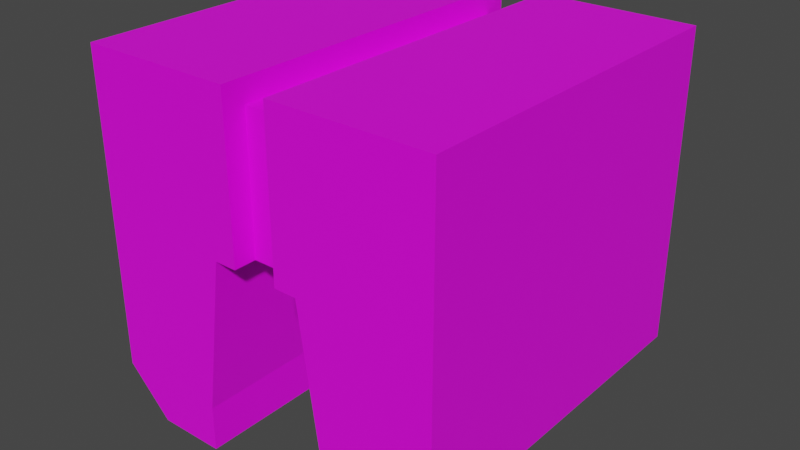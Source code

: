 # Source: stool.blend  (saved by Blender 3.3.6; exported with 4.5.12 LTS)
import bpy
from mathutils import Matrix  # noqa: F401  (used for matrix-valued properties, if any)

bpy.ops.wm.read_factory_settings(use_empty=True)
scene = bpy.context.scene
scene.name = 'Scene'

# ---- collections
col_collection = bpy.data.collections.new('Collection'); scene.collection.children.link(col_collection)

# ---- images (referenced by path relative to the original .blend; pixels are not part of the script)
import os
ASSET_DIR = os.environ.get("B2B_ASSET_DIR", "")  # directory of the original .blend (textures are referenced by path, not embedded)
HERE = os.path.dirname(os.path.abspath(__file__))  # packed textures are extracted next to this script under _unpacked/

def load_image(name, relpath, width, height, colorspace="sRGB"):
    """Load a texture the original file referenced (path relative to the .blend, or extracted next to this script)."""
    p = next((c for c in (os.path.join(HERE, relpath), os.path.join(ASSET_DIR, relpath)) if relpath and os.path.exists(c)), "")
    if p:
        img = bpy.data.images.load(p, check_existing=True)
        img.name = name
    else:  # same state as the original file: an image datablock whose file is absent (Cycles renders it pink)
        img = bpy.data.images.new(name, width, height)
        img.source = "FILE"
        img.filepath = "//" + (relpath or name)
    img.colorspace_settings.name = colorspace
    return img
img_debug64_png = load_image('debug64.png', 'debug64.png', 1024, 1024, 'sRGB')

# ---- materials (node trees are filled in below, after node groups)
mat_mat_diffuse_cutout = bpy.data.materials.new('MAT_DIFFUSE_CUTOUT')
mat_mat_diffuse_cutout.use_transparent_shadow = False

# ---- material node trees
mat_mat_diffuse_cutout.use_nodes = True; mat_mat_diffuse_cutout.node_tree.nodes.clear()
_N = mat_mat_diffuse_cutout.node_tree.nodes; _L = mat_mat_diffuse_cutout.node_tree.links
n0 = _N.new('ShaderNodeBsdfPrincipled'); n0.name = 'Principled BSDF'; n0.location = (10, 300)
n0.distribution = 'GGX'
n0.subsurface_method = 'RANDOM_WALK_SKIN'
n0.inputs[3].default_value = 1.45
n0.inputs[27].default_value = (0.0, 0.0, 0.0, 1.0)
n0.inputs[28].default_value = 1.0
n1 = _N.new('ShaderNodeOutputMaterial'); n1.name = 'Material Output'; n1.location = (300, 300)
n2 = _N.new('ShaderNodeTexImage'); n2.name = 'Image Texture'; n2.location = (-280, 280)
n2.image = img_debug64_png
n2.interpolation = 'Closest'
_L.new(n0.outputs[0], n1.inputs[0])
_L.new(n2.outputs[0], n0.inputs[0])
n1.is_active_output = True

# ---- world
world_world = bpy.data.worlds.new('World'); scene.world = world_world
world_world.use_nodes = True; world_world.node_tree.nodes.clear()
_N = world_world.node_tree.nodes; _L = world_world.node_tree.links
n0 = _N.new('ShaderNodeOutputWorld'); n0.name = 'World Output'; n0.location = (300, 300)
n1 = _N.new('ShaderNodeBackground'); n1.name = 'Background'; n1.location = (10, 300)
n1.inputs[0].default_value = (0.05088, 0.05088, 0.05088, 1.0)
_L.new(n1.outputs[0], n0.inputs[0])
n0.is_active_output = True
world_world.color = (0.05088, 0.05088, 0.05088)
world_world.use_sun_shadow = False
world_world.sun_shadow_jitter_overblur = 0.0

# ---- meshes
me_cube = bpy.data.meshes.new('cube')
me_cube.from_pydata([(-0.1, -0.8, 1.6), (-0.1, 0.8, 1.6), (-0.1, -0.8, 0.9), (-0.1, 0.8, 0.9), (-0.8, 0.8, 1.6), (-0.8, -0.8, 1.6), (-0.8, 0.8, 0.9), (-0.8, -0.8, 0.9), (0.8, -0.8, 1.6), (0.8, 0.8, 1.6), (0.8, -0.8, 0.9), (0.8, 0.8, 0.9), (0.1, 0.8, 1.6), (0.1, -0.8, 1.6), (0.1, 0.8, 0.9), (0.1, -0.8, 0.9), (-0.3, -0.8, 0.2), (-0.3, 0.8, 0.2), (-0.3, -0.8, -3.497e-08), (-0.3, 0.8, 3.497e-08), (-0.8, -0.8, 0.2), (-0.8, 0.8, 0.2), (-0.6, -0.8, -3.497e-08), (-0.6, 0.8, 3.497e-08), (0.8, -0.8, 0.2), (0.8, 0.8, 0.2), (0.6, -0.8, -3.497e-08), (0.6, 0.8, 3.497e-08), (0.3, -0.8, 0.2), (0.3, 0.8, 0.2), (0.3, -0.8, -3.497e-08), (0.3, 0.8, 3.497e-08), (-0.2, -0.8, 0.9), (-0.2, 0.8, 0.9), (-0.3, -0.8, 0.2), (-0.3, 0.8, 0.2), (-0.8, -0.8, 0.9), (-0.8, 0.8, 0.9), (-0.8, -0.8, 0.2), (-0.8, 0.8, 0.2), (0.8, -0.8, 0.9), (0.8, 0.8, 0.9), (0.8, -0.8, 0.2), (0.8, 0.8, 0.2), (0.2, -0.8, 0.9), (0.2, 0.8, 0.9), (0.3, -0.8, 0.2), (0.3, 0.8, 0.2), (0.1, -0.7, 1.5), (0.1, 0.7, 1.5), (0.1, -0.7, 0.9), (0.1, 0.7, 0.9), (-0.1, 0.7, 1.5), (-0.1, -0.7, 1.5), (-0.1, 0.7, 0.9), (-0.1, -0.7, 0.9)], [], [(3, 6, 4, 1), (2, 3, 1, 0), (7, 2, 0, 5), (6, 7, 5, 4), (5, 0, 1, 4), (6, 3, 2, 7), (11, 14, 12, 9), (10, 11, 9, 8), (15, 10, 8, 13), (14, 15, 13, 12), (13, 8, 9, 12), (14, 11, 10, 15), (19, 17, 16, 18), (22, 20, 21, 23), (19, 18, 22, 23), (18, 16, 20, 22), (23, 21, 17, 19), (27, 25, 24, 26), (30, 28, 29, 31), (27, 26, 30, 31), (26, 24, 28, 30), (31, 29, 25, 27), (35, 33, 32, 34), (38, 36, 37, 39), (34, 32, 36, 38), (39, 37, 33, 35), (43, 41, 40, 42), (46, 44, 45, 47), (42, 40, 44, 46), (47, 45, 41, 43), (51, 54, 52, 49), (55, 50, 48, 53), (53, 48, 49, 52), (54, 51, 50, 55)])
_uv = me_cube.uv_layers.new(name='UVMap')
_uv.uv.foreach_set('vector', [0.2969, 0.75, 0.4062, 0.75, 0.4062, 0.8594, 0.2969, 0.8594, 0.04688, 0.75, 0.2969, 0.75, 0.2969, 0.8594, 0.04688, 0.8594, 0.6562, 0.75, 0.7656, 0.75, 0.7656, 0.8594, 0.6562, 0.8594, 0.4062, 0.75, 0.6562, 0.75, 0.6562, 0.8594, 0.4062, 0.8594, 0.6562, 0.8594, 0.6562, 0.9688, 0.4062, 0.9688, 0.4062, 0.8594, 0.2969, 0.9688, 0.2969, 0.8594, 0.04688, 0.8594, 0.04688, 0.9688, 0.4062, 0.2188, 0.2969, 0.2188, 0.2969, 0.3281, 0.4062, 0.3281, 0.6562, 0.2188, 0.4062, 0.2188, 0.4062, 0.3281, 0.6562, 0.3281, 0.7656, 0.2188, 0.6562, 0.2188, 0.6562, 0.3281, 0.7656, 0.3281, 0.2969, 0.2188, 0.04688, 0.2188, 0.04688, 0.3281, 0.2969, 0.3281, 0.6562, 0.4375, 0.6562, 0.3281, 0.4062, 0.3281, 0.4062, 0.4375, 0.04688, 0.4375, 0.04688, 0.3281, 0.2969, 0.3281, 0.2969, 0.4375, 0.2969, 0.6094, 0.2969, 0.6406, 0.04688, 0.6406, 0.04688, 0.6094, 0.6562, 0.6094, 0.6562, 0.6406, 0.4062, 0.6406, 0.4062, 0.6094, 0.2969, 0.6094, 0.04688, 0.6094, 0.04688, 0.5625, 0.2969, 0.5625, 0.7344, 0.6094, 0.7344, 0.6406, 0.6562, 0.6406, 0.6875, 0.6094, 0.375, 0.6094, 0.4062, 0.6406, 0.3281, 0.6406, 0.3281, 0.6094, 0.4062, 0.07812, 0.4062, 0.1094, 0.6562, 0.1094, 0.6562, 0.07812, 0.04688, 0.1094, 0.04688, 0.07812, 0.2969, 0.07812, 0.2969, 0.1094, 0.2969, 0.03125, 0.04688, 0.03125, 0.04688, 0.07812, 0.2969, 0.07812, 0.6875, 0.07812, 0.6562, 0.1094, 0.7344, 0.1094, 0.7344, 0.07812, 0.3281, 0.07812, 0.3281, 0.1094, 0.4062, 0.1094, 0.375, 0.07812, 0.2969, 0.6406, 0.2969, 0.75, 0.04688, 0.75, 0.04688, 0.6406, 0.6562, 0.6406, 0.6562, 0.75, 0.4062, 0.75, 0.4062, 0.6406, 0.7344, 0.6406, 0.75, 0.75, 0.6562, 0.75, 0.6562, 0.6406, 0.4062, 0.6406, 0.4062, 0.75, 0.3125, 0.75, 0.3281, 0.6406, 0.4062, 0.1094, 0.4062, 0.2188, 0.6562, 0.2188, 0.6562, 0.1094, 0.04688, 0.1094, 0.04688, 0.2188, 0.2969, 0.2188, 0.2969, 0.1094, 0.6562, 0.1094, 0.6562, 0.2188, 0.75, 0.2188, 0.7344, 0.1094, 0.3281, 0.1094, 0.3125, 0.2188, 0.4062, 0.2188, 0.4062, 0.1094, 0.3281, 0.5156, 0.3281, 0.4844, 0.4219, 0.4844, 0.4219, 0.5156, 0.7344, 0.4844, 0.7344, 0.5156, 0.6406, 0.5156, 0.6406, 0.4844, 0.6406, 0.4844, 0.6406, 0.5156, 0.4219, 0.5156, 0.4219, 0.4844, 0.3281, 0.5156, 0.3281, 0.4844, 0.1094, 0.4844, 0.1094, 0.5156])
me_cube.materials.append(mat_mat_diffuse_cutout)
me_cube.update()
me_cube.normals_split_custom_set([tuple(v) for v in zip(*[iter([0.0, 1.0, 0.0, 0.0, 1.0, 0.0, 0.0, 1.0, 0.0, 0.0, 1.0, 0.0, 1.0, 0.0, 0.0, 1.0, 0.0, 0.0, 1.0, 0.0, 0.0, 1.0, 0.0, 0.0, 0.0, -1.0, -1.216e-07, 0.0, -1.0, -1.216e-07, 0.0, -1.0, -1.216e-07, 0.0, -1.0, -1.216e-07, -1.0, 0.0, 0.0, -1.0, 0.0, 0.0, -1.0, 0.0, 0.0, -1.0, 0.0, 0.0, 0.0, 0.0, 1.0, 0.0, 0.0, 1.0, 0.0, 0.0, 1.0, 0.0, 0.0, 1.0, 0.0, 0.0, -1.0, 0.0, 0.0, -1.0, 0.0, 0.0, -1.0, 0.0, 0.0, -1.0, 0.0, 1.0, 0.0, 0.0, 1.0, 0.0, 0.0, 1.0, 0.0, 0.0, 1.0, 0.0, 1.0, 0.0, 0.0, 1.0, 0.0, 0.0, 1.0, 0.0, 0.0, 1.0, 0.0, 0.0, 0.0, -1.0, -1.216e-07, 0.0, -1.0, -1.216e-07, 0.0, -1.0, -1.216e-07, 0.0, -1.0, -1.216e-07, -1.0, 0.0, 0.0, -1.0, 0.0, 0.0, -1.0, 0.0, 0.0, -1.0, 0.0, 0.0, 0.0, 0.0, 1.0, 0.0, 0.0, 1.0, 0.0, 0.0, 1.0, 0.0, 0.0, 1.0, 0.0, 0.0, -1.0, 0.0, 0.0, -1.0, 0.0, 0.0, -1.0, 0.0, 0.0, -1.0, 1.0, 1.164e-08, 0.0, 1.0, 1.164e-08, 0.0, 1.0, 1.164e-08, 0.0, 1.0, 1.164e-08, 0.0, -0.7071, 0.0, -0.7071, -0.7071, 0.0, -0.7071, -0.7071, 0.0, -0.7071, -0.7071, 0.0, -0.7071, 0.0, 4.371e-08, -1.0, 0.0, 4.371e-08, -1.0, 0.0, 4.371e-08, -1.0, 0.0, 4.371e-08, -1.0, 0.0, -1.0, 0.0, 0.0, -1.0, 0.0, 0.0, -1.0, 0.0, 0.0, -1.0, 0.0, 0.0, 1.0, 0.0, 0.0, 1.0, 0.0, 0.0, 1.0, 0.0, 0.0, 1.0, 0.0, 0.7071, 0.0, -0.7071, 0.7071, 0.0, -0.7071, 0.7071, 0.0, -0.7071, 0.7071, 0.0, -0.7071, -1.0, 1.164e-08, 0.0, -1.0, 1.164e-08, 0.0, -1.0, 1.164e-08, 0.0, -1.0, 1.164e-08, 0.0, 0.0, 4.371e-08, -1.0, 0.0, 4.371e-08, -1.0, 0.0, 4.371e-08, -1.0, 0.0, 4.371e-08, -1.0, 0.0, -1.0, 0.0, 0.0, -1.0, 0.0, 0.0, -1.0, 0.0, 0.0, -1.0, 0.0, 0.0, 1.0, 0.0, 0.0, 1.0, 0.0, 0.0, 1.0, 0.0, 0.0, 1.0, 0.0, 0.9899, 0.0, -0.1414, 0.9899, 0.0, -0.1414, 0.9899, 0.0, -0.1414, 0.9899, 0.0, -0.1414, -1.0, 0.0, 0.0, -1.0, 0.0, 0.0, -1.0, 0.0, 0.0, -1.0, 0.0, 0.0, 0.0, -1.0, 0.0, 0.0, -1.0, 0.0, 0.0, -1.0, 0.0, 0.0, -1.0, 0.0, 0.0, 1.0, 5.806e-08, 0.0, 1.0, 5.806e-08, 0.0, 1.0, 5.806e-08, 0.0, 1.0, 5.806e-08, 1.0, 0.0, 0.0, 1.0, 0.0, 0.0, 1.0, 0.0, 0.0, 1.0, 0.0, 0.0, -0.9899, 0.0, -0.1414, -0.9899, 0.0, -0.1414, -0.9899, 0.0, -0.1414, -0.9899, 0.0, -0.1414, 0.0, -1.0, -1.935e-08, 0.0, -1.0, -1.935e-08, 0.0, -1.0, -1.935e-08, 0.0, -1.0, -1.935e-08, 0.0, 1.0, 7.741e-08, 0.0, 1.0, 7.741e-08, 0.0, 1.0, 7.741e-08, 0.0, 1.0, 7.741e-08, 0.0, 1.0, 0.0, 0.0, 1.0, 0.0, 0.0, 1.0, 0.0, 0.0, 1.0, 0.0, 0.0, -1.0, 0.0, 0.0, -1.0, 0.0, 0.0, -1.0, 0.0, 0.0, -1.0, 0.0, 0.0, 0.0, 1.0, 0.0, 0.0, 1.0, 0.0, 0.0, 1.0, 0.0, 0.0, 1.0, 0.0, 0.0, -1.0, 0.0, 0.0, -1.0, 0.0, 0.0, -1.0, 0.0, 0.0, -1.0])] * 3)])

# ---- objects
ob_cube = bpy.data.objects.new('cube', me_cube)

# ---- transforms, parenting, visibility, modifiers, constraints
ob_cube.location = (0.0, 0.0, 0.0)

# ---- collection membership
col_collection.objects.link(ob_cube)

# ---- scene / render settings (as saved in the file)
scene.frame_start = 1; scene.frame_end = 250; scene.frame_set(1)
scene.render.engine = 'BLENDER_EEVEE_NEXT'
scene.cycles.sampling_pattern = 'TABULATED_SOBOL'
scene.cycles.use_light_tree = False
scene.view_settings.view_transform = 'Filmic'
bpy.context.view_layer.update()

# ---- added for rendering (the .blend has no active camera and no usable light): camera, sun
cam_auto = bpy.data.cameras.new('AutoCamera')
cam_auto.lens = 50.0
cam_auto.sensor_width = 36.0
cam_auto.clip_end = 1000.0
ob_auto_camera = bpy.data.objects.new('AutoCamera', cam_auto)
scene.collection.objects.link(ob_auto_camera)
ob_auto_camera.location = (2.56406, -3.07687, 2.85125)
ob_auto_camera.rotation_euler = (1.09748, -7.21219e-08, 0.694738)
scene.camera = ob_auto_camera
light_auto_sun = bpy.data.lights.new('AutoSun', 'SUN')
light_auto_sun.energy = 3.0
light_auto_sun.angle = 0.0523599
ob_auto_sun = bpy.data.objects.new('AutoSun', light_auto_sun)
scene.collection.objects.link(ob_auto_sun)
ob_auto_sun.rotation_euler = (0.872665, 0.174533, 0.523599)
bpy.context.view_layer.update()
